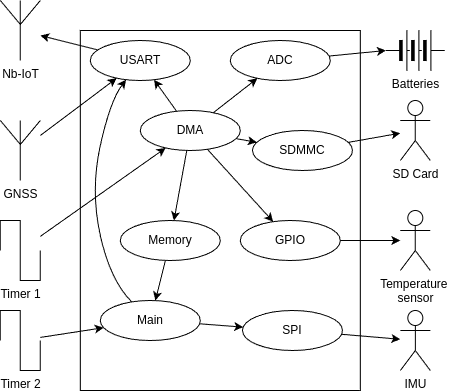

The diagram above was exported from draw.io. Its source (the exported page's mxGraphModel, read from the mxfile embedded in the PNG):
<mxGraphModel dx="952" dy="543" grid="1" gridSize="10" guides="1" tooltips="1" connect="1" arrows="1" fold="1" page="1" pageScale="1" pageWidth="850" pageHeight="1100" math="0" shadow="0">
  <root>
    <mxCell id="0" />
    <mxCell id="1" parent="0" />
    <mxCell id="2" value="" style="rounded=0;whiteSpace=wrap;html=1;" vertex="1" parent="1">
      <mxGeometry x="277.81" y="590" width="280" height="360" as="geometry" />
    </mxCell>
    <mxCell id="3" value="IMU" style="shape=umlActor;verticalLabelPosition=bottom;verticalAlign=top;html=1;outlineConnect=0;" vertex="1" parent="1">
      <mxGeometry x="597.8199999999999" y="870" width="30" height="60" as="geometry" />
    </mxCell>
    <mxCell id="4" value="Temperature&amp;nbsp;&lt;div&gt;sensor&lt;/div&gt;" style="shape=umlActor;verticalLabelPosition=bottom;verticalAlign=top;html=1;outlineConnect=0;" vertex="1" parent="1">
      <mxGeometry x="597.81" y="770" width="30" height="60" as="geometry" />
    </mxCell>
    <mxCell id="5" value="Timer 1" style="pointerEvents=1;verticalLabelPosition=bottom;shadow=0;dashed=0;align=center;html=1;verticalAlign=top;shape=mxgraph.electrical.waveforms.square_wave;" vertex="1" parent="1">
      <mxGeometry x="197.81" y="780" width="40" height="60" as="geometry" />
    </mxCell>
    <mxCell id="6" value="SD Card" style="shape=umlActor;verticalLabelPosition=bottom;verticalAlign=top;html=1;outlineConnect=0;" vertex="1" parent="1">
      <mxGeometry x="597.81" y="660" width="30" height="60" as="geometry" />
    </mxCell>
    <mxCell id="7" value="GNSS" style="verticalLabelPosition=bottom;shadow=0;dashed=0;align=center;html=1;verticalAlign=top;shape=mxgraph.electrical.radio.aerial_-_antenna_1;" vertex="1" parent="1">
      <mxGeometry x="197.81" y="680" width="40" height="60" as="geometry" />
    </mxCell>
    <mxCell id="8" value="Nb-IoT" style="verticalLabelPosition=bottom;shadow=0;dashed=0;align=center;html=1;verticalAlign=top;shape=mxgraph.electrical.radio.aerial_-_antenna_1;" vertex="1" parent="1">
      <mxGeometry x="197.81" y="560" width="40" height="60" as="geometry" />
    </mxCell>
    <mxCell id="9" value="Batteries" style="pointerEvents=1;verticalLabelPosition=bottom;shadow=0;dashed=0;align=center;html=1;verticalAlign=top;shape=mxgraph.electrical.miscellaneous.batteryStack;" vertex="1" parent="1">
      <mxGeometry x="583.4399999999999" y="590" width="58.75" height="40" as="geometry" />
    </mxCell>
    <mxCell id="10" style="rounded=0;orthogonalLoop=1;jettySize=auto;html=1;" edge="1" source="11" target="8" parent="1">
      <mxGeometry relative="1" as="geometry" />
    </mxCell>
    <mxCell id="11" value="USART" style="ellipse;whiteSpace=wrap;html=1;" vertex="1" parent="1">
      <mxGeometry x="287.81" y="600" width="100" height="40" as="geometry" />
    </mxCell>
    <mxCell id="12" style="rounded=0;orthogonalLoop=1;jettySize=auto;html=1;startArrow=classic;startFill=1;endArrow=none;endFill=1;" edge="1" source="11" target="7" parent="1">
      <mxGeometry relative="1" as="geometry" />
    </mxCell>
    <mxCell id="13" value="ADC" style="ellipse;whiteSpace=wrap;html=1;" vertex="1" parent="1">
      <mxGeometry x="427.81" y="600" width="100" height="40" as="geometry" />
    </mxCell>
    <mxCell id="14" style="rounded=0;orthogonalLoop=1;jettySize=auto;html=1;entryX=0;entryY=0.5;entryDx=0;entryDy=0;" edge="1" source="13" target="9" parent="1">
      <mxGeometry relative="1" as="geometry" />
    </mxCell>
    <mxCell id="15" style="rounded=0;orthogonalLoop=1;jettySize=auto;html=1;" edge="1" source="34" target="6" parent="1">
      <mxGeometry relative="1" as="geometry" />
    </mxCell>
    <mxCell id="16" style="rounded=0;orthogonalLoop=1;jettySize=auto;html=1;" edge="1" source="17" target="3" parent="1">
      <mxGeometry relative="1" as="geometry" />
    </mxCell>
    <mxCell id="17" value="SPI" style="ellipse;whiteSpace=wrap;html=1;" vertex="1" parent="1">
      <mxGeometry x="440" y="870" width="100" height="40" as="geometry" />
    </mxCell>
    <mxCell id="18" style="rounded=0;orthogonalLoop=1;jettySize=auto;html=1;" edge="1" source="19" target="4" parent="1">
      <mxGeometry relative="1" as="geometry" />
    </mxCell>
    <mxCell id="19" value="GPIO" style="ellipse;whiteSpace=wrap;html=1;" vertex="1" parent="1">
      <mxGeometry x="437.81" y="780" width="100" height="40" as="geometry" />
    </mxCell>
    <mxCell id="20" style="rounded=0;orthogonalLoop=1;jettySize=auto;html=1;" edge="1" source="25" target="19" parent="1">
      <mxGeometry relative="1" as="geometry" />
    </mxCell>
    <mxCell id="21" style="rounded=0;orthogonalLoop=1;jettySize=auto;html=1;" edge="1" source="25" target="11" parent="1">
      <mxGeometry relative="1" as="geometry" />
    </mxCell>
    <mxCell id="22" style="rounded=0;orthogonalLoop=1;jettySize=auto;html=1;" edge="1" source="25" target="13" parent="1">
      <mxGeometry relative="1" as="geometry" />
    </mxCell>
    <mxCell id="23" style="rounded=0;orthogonalLoop=1;jettySize=auto;html=1;" edge="1" source="25" target="30" parent="1">
      <mxGeometry relative="1" as="geometry" />
    </mxCell>
    <mxCell id="24" style="rounded=0;orthogonalLoop=1;jettySize=auto;html=1;" edge="1" source="25" target="34" parent="1">
      <mxGeometry relative="1" as="geometry" />
    </mxCell>
    <mxCell id="25" value="DMA" style="ellipse;whiteSpace=wrap;html=1;" vertex="1" parent="1">
      <mxGeometry x="337.81" y="670" width="100" height="40" as="geometry" />
    </mxCell>
    <mxCell id="26" style="rounded=0;orthogonalLoop=1;jettySize=auto;html=1;" edge="1" source="27" target="32" parent="1">
      <mxGeometry relative="1" as="geometry" />
    </mxCell>
    <mxCell id="27" value="Timer 2" style="pointerEvents=1;verticalLabelPosition=bottom;shadow=0;dashed=0;align=center;html=1;verticalAlign=top;shape=mxgraph.electrical.waveforms.square_wave;" vertex="1" parent="1">
      <mxGeometry x="197.81" y="870" width="40" height="60" as="geometry" />
    </mxCell>
    <mxCell id="28" style="rounded=0;orthogonalLoop=1;jettySize=auto;html=1;" edge="1" source="5" target="25" parent="1">
      <mxGeometry relative="1" as="geometry" />
    </mxCell>
    <mxCell id="29" style="rounded=0;orthogonalLoop=1;jettySize=auto;html=1;" edge="1" source="30" target="32" parent="1">
      <mxGeometry relative="1" as="geometry" />
    </mxCell>
    <mxCell id="30" value="Memory" style="ellipse;whiteSpace=wrap;html=1;" vertex="1" parent="1">
      <mxGeometry x="317.81" y="780" width="100" height="40" as="geometry" />
    </mxCell>
    <mxCell id="31" style="rounded=0;orthogonalLoop=1;jettySize=auto;html=1;" edge="1" source="32" target="17" parent="1">
      <mxGeometry relative="1" as="geometry" />
    </mxCell>
    <mxCell id="32" value="Main" style="ellipse;whiteSpace=wrap;html=1;" vertex="1" parent="1">
      <mxGeometry x="297.81" y="860" width="100" height="40" as="geometry" />
    </mxCell>
    <mxCell id="33" value="" style="curved=1;endArrow=classic;html=1;rounded=0;" edge="1" source="32" target="11" parent="1">
      <mxGeometry width="50" height="50" relative="1" as="geometry">
        <mxPoint x="57.81" y="800" as="sourcePoint" />
        <mxPoint x="107.81" y="750" as="targetPoint" />
        <Array as="points">
          <mxPoint x="307.81" y="840" />
          <mxPoint x="287.81" y="750" />
          <mxPoint x="307.81" y="660" />
        </Array>
      </mxGeometry>
    </mxCell>
    <mxCell id="34" value="SDMMC" style="ellipse;whiteSpace=wrap;html=1;" vertex="1" parent="1">
      <mxGeometry x="450" y="690" width="100" height="40" as="geometry" />
    </mxCell>
  </root>
</mxGraphModel>